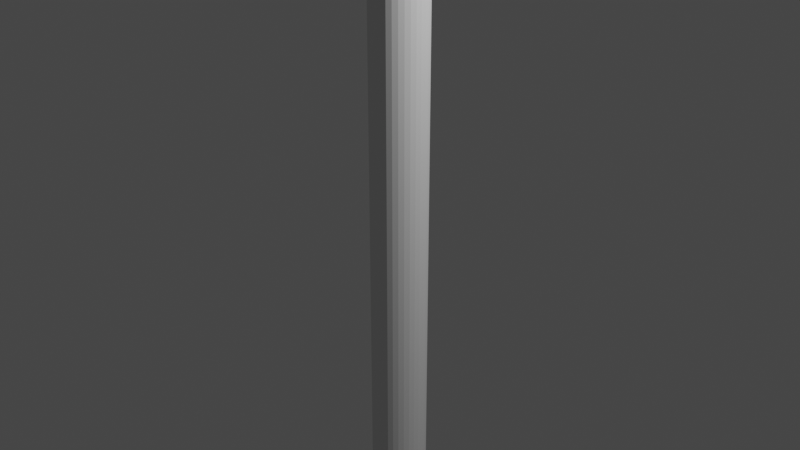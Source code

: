 # Source: barrel_edge_selected.blend  (saved by Blender 3.2.14; exported with 4.5.12 LTS)
import bpy
from mathutils import Matrix  # noqa: F401  (used for matrix-valued properties, if any)

bpy.ops.wm.read_factory_settings(use_empty=True)
scene = bpy.context.scene
scene.name = 'Scene'

# ---- collections
col_collection = bpy.data.collections.new('Collection'); scene.collection.children.link(col_collection)

# ---- world
world_world = bpy.data.worlds.new('World'); scene.world = world_world
world_world.use_nodes = True; world_world.node_tree.nodes.clear()
_N = world_world.node_tree.nodes; _L = world_world.node_tree.links
n0 = _N.new('ShaderNodeOutputWorld'); n0.name = 'World Output'; n0.location = (300, 300)
n1 = _N.new('ShaderNodeBackground'); n1.name = 'Background'; n1.location = (10, 300)
n1.inputs[0].default_value = (0.05088, 0.05088, 0.05088, 1.0)
_L.new(n1.outputs[0], n0.inputs[0])
n0.is_active_output = True
world_world.color = (0.05088, 0.05088, 0.05088)
world_world.use_sun_shadow = False
world_world.sun_shadow_jitter_overblur = 0.0

# ---- cameras
cam_camera = bpy.data.cameras.new('Camera')
cam_camera.clip_end = 100.0
cam_camera.ortho_scale = 7.314

# ---- lights
light_light = bpy.data.lights.new('Light', 'POINT')
light_light.transmission_factor = 0.0
light_light.energy = 1000.0
light_light.shadow_soft_size = 0.1
light_light.shadow_maximum_resolution = 0.006
light_light.use_absolute_resolution = True

# ---- meshes
me_cylinder = bpy.data.meshes.new('Cylinder')
me_cylinder.from_pydata([(0.0, 1.0, -1.0), (0.0, 1.0, 1.0), (0.1951, 0.9808, -1.0), (0.1951, 0.9808, 1.0), (0.3827, 0.9239, -1.0), (0.3827, 0.9239, 1.0), (0.5556, 0.8315, -1.0), (0.5556, 0.8315, 1.0), (0.7071, 0.7071, -1.0), (0.7071, 0.7071, 1.0), (0.8315, 0.5556, -1.0), (0.8315, 0.5556, 1.0), (0.9239, 0.3827, -1.0), (0.9239, 0.3827, 1.0), (0.9808, 0.1951, -1.0), (0.9808, 0.1951, 1.0), (1.0, -4.371e-08, -1.0), (1.0, -4.371e-08, 1.0), (0.9808, -0.1951, -1.0), (0.9808, -0.1951, 1.0), (0.9239, -0.3827, -1.0), (0.9239, -0.3827, 1.0), (0.8315, -0.5556, -1.0), (0.8315, -0.5556, 1.0), (0.7071, -0.7071, -1.0), (0.7071, -0.7071, 1.0), (0.5556, -0.8315, -1.0), (0.5556, -0.8315, 1.0), (0.3827, -0.9239, -1.0), (0.3827, -0.9239, 1.0), (0.1951, -0.9808, -1.0), (0.1951, -0.9808, 1.0), (-8.742e-08, -1.0, -1.0), (-8.742e-08, -1.0, 1.0), (-0.1951, -0.9808, -1.0), (-0.1951, -0.9808, 1.0), (-0.3827, -0.9239, -1.0), (-0.3827, -0.9239, 1.0), (-0.5556, -0.8315, -1.0), (-0.5556, -0.8315, 1.0), (-0.7071, -0.7071, -1.0), (-0.7071, -0.7071, 1.0), (-0.8315, -0.5556, -1.0), (-0.8315, -0.5556, 1.0), (-0.9239, -0.3827, -1.0), (-0.9239, -0.3827, 1.0), (-0.9808, -0.1951, -1.0), (-0.9808, -0.1951, 1.0), (-1.0, 1.192e-08, -1.0), (-1.0, 1.192e-08, 1.0), (-0.9808, 0.1951, -1.0), (-0.9808, 0.1951, 1.0), (-0.9239, 0.3827, -1.0), (-0.9239, 0.3827, 1.0), (-0.8315, 0.5556, -1.0), (-0.8315, 0.5556, 1.0), (-0.7071, 0.7071, -1.0), (-0.7071, 0.7071, 1.0), (-0.5556, 0.8315, -1.0), (-0.5556, 0.8315, 1.0), (-0.3827, 0.9239, -1.0), (-0.3827, 0.9239, 1.0), (-0.1951, 0.9808, -1.0), (-0.1951, 0.9808, 1.0), (0.0, 1.0, 0.9741), (0.1951, 0.9808, 0.9741), (0.3827, 0.9239, 0.9741), (0.5556, 0.8315, 0.9741), (0.7071, 0.7071, 0.9741), (0.8315, 0.5556, 0.9741), (0.9239, 0.3827, 0.9741), (0.9808, 0.1951, 0.9741), (1.0, -4.371e-08, 0.9741), (0.9808, -0.1951, 0.9741), (0.9239, -0.3827, 0.9741), (0.8315, -0.5556, 0.9741), (0.7071, -0.7071, 0.9741), (0.5556, -0.8315, 0.9741), (0.3827, -0.9239, 0.9741), (0.1951, -0.9808, 0.9741), (-8.742e-08, -1.0, 0.9741), (-0.1951, -0.9808, 0.9741), (-0.3827, -0.9239, 0.9741), (-0.5556, -0.8315, 0.9741), (-0.7071, -0.7071, 0.9741), (-0.8315, -0.5556, 0.9741), (-0.9239, -0.3827, 0.9741), (-0.9808, -0.1951, 0.9741), (-1.0, 1.192e-08, 0.9741), (-0.9808, 0.1951, 0.9741), (-0.9239, 0.3827, 0.9741), (-0.8315, 0.5556, 0.9741), (-0.7071, 0.7071, 0.9741), (-0.5556, 0.8315, 0.9741), (-0.3827, 0.9239, 0.9741), (-0.1951, 0.9808, 0.9741), (0.2476, 1.245, 1.0), (3.59e-08, 1.269, 1.0), (3.59e-08, 1.269, 0.9741), (0.4856, 1.172, 1.0), (0.705, 1.055, 1.0), (0.8973, 0.8973, 1.0), (1.055, 0.705, 1.0), (1.172, 0.4856, 1.0), (1.245, 0.2476, 1.0), (1.269, -5.14e-08, 1.0), (1.245, -0.2476, 1.0), (1.172, -0.4856, 1.0), (1.055, -0.705, 1.0), (0.8973, -0.8973, 1.0), (0.705, -1.055, 1.0), (0.4856, -1.172, 1.0), (0.2476, -1.245, 1.0), (-1.015e-07, -1.269, 1.0), (-0.2476, -1.245, 1.0), (-0.4856, -1.172, 1.0), (-0.705, -1.055, 1.0), (-0.8973, -0.8973, 1.0), (-1.055, -0.705, 1.0), (-1.172, -0.4856, 1.0), (-1.245, -0.2476, 1.0), (-1.269, 1.192e-08, 1.0), (-1.245, 0.2476, 1.0), (-1.172, 0.4856, 1.0), (-1.055, 0.705, 1.0), (-0.8973, 0.8973, 1.0), (-0.705, 1.055, 1.0), (-0.4856, 1.172, 1.0), (-0.2476, 1.245, 1.0), (0.2476, 1.245, 0.9741), (0.4856, 1.172, 0.9741), (0.705, 1.055, 0.9741), (0.8973, 0.8973, 0.9741), (1.055, 0.705, 0.9741), (1.172, 0.4856, 0.9741), (1.245, 0.2476, 0.9741), (1.269, -5.14e-08, 0.9741), (1.245, -0.2476, 0.9741), (1.172, -0.4856, 0.9741), (1.055, -0.705, 0.9741), (0.8973, -0.8973, 0.9741), (0.705, -1.055, 0.9741), (0.4856, -1.172, 0.9741), (0.2476, -1.245, 0.9741), (-1.015e-07, -1.269, 0.9741), (-0.2476, -1.245, 0.9741), (-0.4856, -1.172, 0.9741), (-0.705, -1.055, 0.9741), (-0.8973, -0.8973, 0.9741), (-1.055, -0.705, 0.9741), (-1.172, -0.4856, 0.9741), (-1.245, -0.2476, 0.9741), (-1.269, 1.192e-08, 0.9741), (-1.245, 0.2476, 0.9741), (-1.172, 0.4856, 0.9741), (-1.055, 0.705, 0.9741), (-0.8973, 0.8973, 0.9741), (-0.705, 1.055, 0.9741), (-0.4856, 1.172, 0.9741), (-0.2476, 1.245, 0.9741)], [], [(87, 86, 150, 151), (21, 23, 108, 107), (88, 87, 151, 152), (3, 5, 99, 96), (55, 57, 125, 124), (89, 88, 152, 153), (37, 39, 116, 115), (90, 89, 153, 154), (19, 21, 107, 106), (91, 90, 154, 155), (65, 64, 98, 129), (53, 55, 124, 123), (92, 91, 155, 156), (1, 3, 96, 97), (66, 65, 129, 130), (35, 37, 115, 114), (93, 92, 156, 157), (17, 19, 106, 105), (67, 66, 130, 131), (94, 93, 157, 158), (68, 67, 131, 132), (51, 53, 123, 122), (95, 94, 158, 159), (69, 68, 132, 133), (33, 35, 114, 113), (64, 95, 159, 98), (15, 17, 105, 104), (70, 69, 133, 134), (71, 70, 134, 135), (49, 51, 122, 121), (72, 71, 135, 136), (31, 33, 113, 112), (62, 95, 64, 0), (60, 94, 95, 62), (58, 93, 94, 60), (56, 92, 93, 58), (54, 91, 92, 56), (52, 90, 91, 54), (50, 89, 90, 52), (48, 88, 89, 50), (46, 87, 88, 48), (44, 86, 87, 46), (42, 85, 86, 44), (40, 84, 85, 42), (38, 83, 84, 40), (36, 82, 83, 38), (34, 81, 82, 36), (32, 80, 81, 34), (30, 79, 80, 32), (28, 78, 79, 30), (26, 77, 78, 28), (24, 76, 77, 26), (22, 75, 76, 24), (20, 74, 75, 22), (18, 73, 74, 20), (16, 72, 73, 18), (14, 71, 72, 16), (12, 70, 71, 14), (10, 69, 70, 12), (8, 68, 69, 10), (6, 67, 68, 8), (4, 66, 67, 6), (2, 65, 66, 4), (0, 64, 65, 2), (98, 97, 96, 129), (129, 96, 99, 130), (130, 99, 100, 131), (131, 100, 101, 132), (132, 101, 102, 133), (133, 102, 103, 134), (134, 103, 104, 135), (135, 104, 105, 136), (136, 105, 106, 137), (137, 106, 107, 138), (138, 107, 108, 139), (139, 108, 109, 140), (140, 109, 110, 141), (141, 110, 111, 142), (142, 111, 112, 143), (143, 112, 113, 144), (144, 113, 114, 145), (145, 114, 115, 146), (146, 115, 116, 147), (147, 116, 117, 148), (148, 117, 118, 149), (149, 118, 119, 150), (150, 119, 120, 151), (151, 120, 121, 152), (152, 121, 122, 153), (153, 122, 123, 154), (154, 123, 124, 155), (155, 124, 125, 156), (156, 125, 126, 157), (157, 126, 127, 158), (158, 127, 128, 159), (159, 128, 97, 98), (39, 41, 117, 116), (86, 85, 149, 150), (57, 59, 126, 125), (85, 84, 148, 149), (5, 7, 100, 99), (23, 25, 109, 108), (84, 83, 147, 148), (41, 43, 118, 117), (83, 82, 146, 147), (59, 61, 127, 126), (7, 9, 101, 100), (82, 81, 145, 146), (25, 27, 110, 109), (81, 80, 144, 145), (43, 45, 119, 118), (80, 79, 143, 144), (61, 63, 128, 127), (9, 11, 102, 101), (79, 78, 142, 143), (27, 29, 111, 110), (78, 77, 141, 142), (45, 47, 120, 119), (77, 76, 140, 141), (63, 1, 97, 128), (76, 75, 139, 140), (11, 13, 103, 102), (29, 31, 112, 111), (75, 74, 138, 139), (47, 49, 121, 120), (74, 73, 137, 138), (73, 72, 136, 137), (13, 15, 104, 103)])
_uv = me_cylinder.uv_layers.new(name='UVMap')
_uv.uv.foreach_set('vector', [0.2812, 0.9935, 0.3125, 0.9935, 0.3125, 0.9935, 0.2812, 0.9935, 0.4717, 0.1582, 0.4496, 0.1167, 0.4496, 0.1167, 0.4717, 0.1582, 0.25, 0.9935, 0.2812, 0.9935, 0.2812, 0.9935, 0.25, 0.9935, 0.2968, 0.4854, 0.3418, 0.4717, 0.3418, 0.4717, 0.2968, 0.4854, 0.05045, 0.3833, 0.08029, 0.4197, 0.08029, 0.4197, 0.05045, 0.3833, 0.2188, 0.9935, 0.25, 0.9935, 0.25, 0.9935, 0.2188, 0.9935, 0.1582, 0.02827, 0.1167, 0.05045, 0.1167, 0.05045, 0.1582, 0.02827, 0.1875, 0.9935, 0.2188, 0.9935, 0.2188, 0.9935, 0.1875, 0.9935, 0.4854, 0.2032, 0.4717, 0.1582, 0.4717, 0.1582, 0.4854, 0.2032, 0.1562, 0.9935, 0.1875, 0.9935, 0.1875, 0.9935, 0.1562, 0.9935, 0.9688, 0.9935, 1.0, 0.9935, 1.0, 0.9935, 0.9688, 0.9935, 0.02827, 0.3418, 0.05045, 0.3833, 0.05045, 0.3833, 0.02827, 0.3418, 0.125, 0.9935, 0.1562, 0.9935, 0.1562, 0.9935, 0.125, 0.9935, 0.25, 0.49, 0.2968, 0.4854, 0.2968, 0.4854, 0.25, 0.49, 0.9375, 0.9935, 0.9688, 0.9935, 0.9688, 0.9935, 0.9375, 0.9935, 0.2032, 0.01461, 0.1582, 0.02827, 0.1582, 0.02827, 0.2032, 0.01461, 0.09375, 0.9935, 0.125, 0.9935, 0.125, 0.9935, 0.09375, 0.9935, 0.49, 0.25, 0.4854, 0.2032, 0.4854, 0.2032, 0.49, 0.25, 0.9062, 0.9935, 0.9375, 0.9935, 0.9375, 0.9935, 0.9062, 0.9935, 0.0625, 0.9935, 0.09375, 0.9935, 0.09375, 0.9935, 0.0625, 0.9935, 0.875, 0.9935, 0.9062, 0.9935, 0.9062, 0.9935, 0.875, 0.9935, 0.01461, 0.2968, 0.02827, 0.3418, 0.02827, 0.3418, 0.01461, 0.2968, 0.03125, 0.9935, 0.0625, 0.9935, 0.0625, 0.9935, 0.03125, 0.9935, 0.8438, 0.9935, 0.875, 0.9935, 0.875, 0.9935, 0.8438, 0.9935, 0.25, 0.01, 0.2032, 0.01461, 0.2032, 0.01461, 0.25, 0.01, 0.0, 0.9935, 0.03125, 0.9935, 0.03125, 0.9935, 0.0, 0.9935, 0.4854, 0.2968, 0.49, 0.25, 0.49, 0.25, 0.4854, 0.2968, 0.8125, 0.9935, 0.8438, 0.9935, 0.8438, 0.9935, 0.8125, 0.9935, 0.7812, 0.9935, 0.8125, 0.9935, 0.8125, 0.9935, 0.7812, 0.9935, 0.01, 0.25, 0.01461, 0.2968, 0.01461, 0.2968, 0.01, 0.25, 0.75, 0.9935, 0.7812, 0.9935, 0.7812, 0.9935, 0.75, 0.9935, 0.2968, 0.01461, 0.25, 0.01, 0.25, 0.01, 0.2968, 0.01461, 0.03125, 0.5, 0.03125, 0.9935, 0.0, 0.9935, 0.0, 0.5, 0.0625, 0.5, 0.0625, 0.9935, 0.03125, 0.9935, 0.03125, 0.5, 0.09375, 0.5, 0.09375, 0.9935, 0.0625, 0.9935, 0.0625, 0.5, 0.125, 0.5, 0.125, 0.9935, 0.09375, 0.9935, 0.09375, 0.5, 0.1562, 0.5, 0.1562, 0.9935, 0.125, 0.9935, 0.125, 0.5, 0.1875, 0.5, 0.1875, 0.9935, 0.1562, 0.9935, 0.1562, 0.5, 0.2188, 0.5, 0.2188, 0.9935, 0.1875, 0.9935, 0.1875, 0.5, 0.25, 0.5, 0.25, 0.9935, 0.2188, 0.9935, 0.2188, 0.5, 0.2812, 0.5, 0.2812, 0.9935, 0.25, 0.9935, 0.25, 0.5, 0.3125, 0.5, 0.3125, 0.9935, 0.2812, 0.9935, 0.2812, 0.5, 0.3438, 0.5, 0.3438, 0.9935, 0.3125, 0.9935, 0.3125, 0.5, 0.375, 0.5, 0.375, 0.9935, 0.3438, 0.9935, 0.3438, 0.5, 0.4062, 0.5, 0.4062, 0.9935, 0.375, 0.9935, 0.375, 0.5, 0.4375, 0.5, 0.4375, 0.9935, 0.4062, 0.9935, 0.4062, 0.5, 0.4688, 0.5, 0.4688, 0.9935, 0.4375, 0.9935, 0.4375, 0.5, 0.5, 0.5, 0.5, 0.9935, 0.4688, 0.9935, 0.4688, 0.5, 0.5312, 0.5, 0.5312, 0.9935, 0.5, 0.9935, 0.5, 0.5, 0.5625, 0.5, 0.5625, 0.9935, 0.5312, 0.9935, 0.5312, 0.5, 0.5938, 0.5, 0.5938, 0.9935, 0.5625, 0.9935, 0.5625, 0.5, 0.625, 0.5, 0.625, 0.9935, 0.5938, 0.9935, 0.5938, 0.5, 0.6562, 0.5, 0.6562, 0.9935, 0.625, 0.9935, 0.625, 0.5, 0.6875, 0.5, 0.6875, 0.9935, 0.6562, 0.9935, 0.6562, 0.5, 0.7188, 0.5, 0.7188, 0.9935, 0.6875, 0.9935, 0.6875, 0.5, 0.75, 0.5, 0.75, 0.9935, 0.7188, 0.9935, 0.7188, 0.5, 0.7812, 0.5, 0.7812, 0.9935, 0.75, 0.9935, 0.75, 0.5, 0.8125, 0.5, 0.8125, 0.9935, 0.7812, 0.9935, 0.7812, 0.5, 0.8438, 0.5, 0.8438, 0.9935, 0.8125, 0.9935, 0.8125, 0.5, 0.875, 0.5, 0.875, 0.9935, 0.8438, 0.9935, 0.8438, 0.5, 0.9062, 0.5, 0.9062, 0.9935, 0.875, 0.9935, 0.875, 0.5, 0.9375, 0.5, 0.9375, 0.9935, 0.9062, 0.9935, 0.9062, 0.5, 0.9688, 0.5, 0.9688, 0.9935, 0.9375, 0.9935, 0.9375, 0.5, 1.0, 0.5, 1.0, 0.9935, 0.9688, 0.9935, 0.9688, 0.5, 1.0, 0.9935, 1.0, 1.0, 0.9688, 1.0, 0.9688, 0.9935, 0.9688, 0.9935, 0.9688, 1.0, 0.9375, 1.0, 0.9375, 0.9935, 0.9375, 0.9935, 0.9375, 1.0, 0.9062, 1.0, 0.9062, 0.9935, 0.9062, 0.9935, 0.9062, 1.0, 0.875, 1.0, 0.875, 0.9935, 0.875, 0.9935, 0.875, 1.0, 0.8438, 1.0, 0.8438, 0.9935, 0.8438, 0.9935, 0.8438, 1.0, 0.8125, 1.0, 0.8125, 0.9935, 0.8125, 0.9935, 0.8125, 1.0, 0.7812, 1.0, 0.7812, 0.9935, 0.7812, 0.9935, 0.7812, 1.0, 0.75, 1.0, 0.75, 0.9935, 0.75, 0.9935, 0.75, 1.0, 0.7188, 1.0, 0.7188, 0.9935, 0.7188, 0.9935, 0.7188, 1.0, 0.6875, 1.0, 0.6875, 0.9935, 0.6875, 0.9935, 0.6875, 1.0, 0.6562, 1.0, 0.6562, 0.9935, 0.6562, 0.9935, 0.6562, 1.0, 0.625, 1.0, 0.625, 0.9935, 0.625, 0.9935, 0.625, 1.0, 0.5938, 1.0, 0.5938, 0.9935, 0.5938, 0.9935, 0.5938, 1.0, 0.5625, 1.0, 0.5625, 0.9935, 0.5625, 0.9935, 0.5625, 1.0, 0.5312, 1.0, 0.5312, 0.9935, 0.5312, 0.9935, 0.5312, 1.0, 0.5, 1.0, 0.5, 0.9935, 0.5, 0.9935, 0.5, 1.0, 0.4688, 1.0, 0.4688, 0.9935, 0.4688, 0.9935, 0.4688, 1.0, 0.4375, 1.0, 0.4375, 0.9935, 0.4375, 0.9935, 0.4375, 1.0, 0.4062, 1.0, 0.4062, 0.9935, 0.4062, 0.9935, 0.4062, 1.0, 0.375, 1.0, 0.375, 0.9935, 0.375, 0.9935, 0.375, 1.0, 0.3438, 1.0, 0.3438, 0.9935, 0.3438, 0.9935, 0.3438, 1.0, 0.3125, 1.0, 0.3125, 0.9935, 0.3125, 0.9935, 0.3125, 1.0, 0.2812, 1.0, 0.2812, 0.9935, 0.2812, 0.9935, 0.2812, 1.0, 0.25, 1.0, 0.25, 0.9935, 0.25, 0.9935, 0.25, 1.0, 0.2188, 1.0, 0.2188, 0.9935, 0.2188, 0.9935, 0.2188, 1.0, 0.1875, 1.0, 0.1875, 0.9935, 0.1875, 0.9935, 0.1875, 1.0, 0.1562, 1.0, 0.1562, 0.9935, 0.1562, 0.9935, 0.1562, 1.0, 0.125, 1.0, 0.125, 0.9935, 0.125, 0.9935, 0.125, 1.0, 0.09375, 1.0, 0.09375, 0.9935, 0.09375, 0.9935, 0.09375, 1.0, 0.0625, 1.0, 0.0625, 0.9935, 0.0625, 0.9935, 0.0625, 1.0, 0.03125, 1.0, 0.03125, 0.9935, 0.03125, 0.9935, 0.03125, 1.0, 0.0, 1.0, 0.0, 0.9935, 0.1167, 0.05045, 0.08029, 0.08029, 0.08029, 0.08029, 0.1167, 0.05045, 0.3125, 0.9935, 0.3438, 0.9935, 0.3438, 0.9935, 0.3125, 0.9935, 0.08029, 0.4197, 0.1167, 0.4496, 0.1167, 0.4496, 0.08029, 0.4197, 0.3438, 0.9935, 0.375, 0.9935, 0.375, 0.9935, 0.3438, 0.9935, 0.3418, 0.4717, 0.3833, 0.4496, 0.3833, 0.4496, 0.3418, 0.4717, 0.4496, 0.1167, 0.4197, 0.08029, 0.4197, 0.08029, 0.4496, 0.1167, 0.375, 0.9935, 0.4062, 0.9935, 0.4062, 0.9935, 0.375, 0.9935, 0.08029, 0.08029, 0.05045, 0.1167, 0.05045, 0.1167, 0.08029, 0.08029, 0.4062, 0.9935, 0.4375, 0.9935, 0.4375, 0.9935, 0.4062, 0.9935, 0.1167, 0.4496, 0.1582, 0.4717, 0.1582, 0.4717, 0.1167, 0.4496, 0.3833, 0.4496, 0.4197, 0.4197, 0.4197, 0.4197, 0.3833, 0.4496, 0.4375, 0.9935, 0.4688, 0.9935, 0.4688, 0.9935, 0.4375, 0.9935, 0.4197, 0.08029, 0.3833, 0.05045, 0.3833, 0.05045, 0.4197, 0.08029, 0.4688, 0.9935, 0.5, 0.9935, 0.5, 0.9935, 0.4688, 0.9935, 0.05045, 0.1167, 0.02827, 0.1582, 0.02827, 0.1582, 0.05045, 0.1167, 0.5, 0.9935, 0.5312, 0.9935, 0.5312, 0.9935, 0.5, 0.9935, 0.1582, 0.4717, 0.2032, 0.4854, 0.2032, 0.4854, 0.1582, 0.4717, 0.4197, 0.4197, 0.4496, 0.3833, 0.4496, 0.3833, 0.4197, 0.4197, 0.5312, 0.9935, 0.5625, 0.9935, 0.5625, 0.9935, 0.5312, 0.9935, 0.3833, 0.05045, 0.3418, 0.02827, 0.3418, 0.02827, 0.3833, 0.05045, 0.5625, 0.9935, 0.5938, 0.9935, 0.5938, 0.9935, 0.5625, 0.9935, 0.02827, 0.1582, 0.01461, 0.2032, 0.01461, 0.2032, 0.02827, 0.1582, 0.5938, 0.9935, 0.625, 0.9935, 0.625, 0.9935, 0.5938, 0.9935, 0.2032, 0.4854, 0.25, 0.49, 0.25, 0.49, 0.2032, 0.4854, 0.625, 0.9935, 0.6562, 0.9935, 0.6562, 0.9935, 0.625, 0.9935, 0.4496, 0.3833, 0.4717, 0.3418, 0.4717, 0.3418, 0.4496, 0.3833, 0.3418, 0.02827, 0.2968, 0.01461, 0.2968, 0.01461, 0.3418, 0.02827, 0.6562, 0.9935, 0.6875, 0.9935, 0.6875, 0.9935, 0.6562, 0.9935, 0.01461, 0.2032, 0.01, 0.25, 0.01, 0.25, 0.01461, 0.2032, 0.6875, 0.9935, 0.7188, 0.9935, 0.7188, 0.9935, 0.6875, 0.9935, 0.7188, 0.9935, 0.75, 0.9935, 0.75, 0.9935, 0.7188, 0.9935, 0.4717, 0.3418, 0.4854, 0.2968, 0.4854, 0.2968, 0.4717, 0.3418])
me_cylinder.update()

# ---- objects
ob_light = bpy.data.objects.new('Light', light_light)
ob_camera = bpy.data.objects.new('Camera', cam_camera)
ob_cylinder = bpy.data.objects.new('Cylinder', me_cylinder)

# ---- transforms, parenting, visibility, modifiers, constraints
ob_light.location = (4.076, 1.005, 5.904)
ob_light.rotation_euler = (0.6503, 0.05522, 1.866)
ob_light.lock_rotations_4d = False
ob_light.empty_display_type = 'ARROWS'
ob_light.color = (0.0, 0.0, 0.0, 0.0)
ob_light.lineart.crease_threshold = 0.0
ob_camera.location = (7.359, -6.926, 4.958)
ob_camera.rotation_euler = (1.109, 0.0, 0.8149)
ob_camera.lock_rotations_4d = False
ob_camera.empty_display_type = 'ARROWS'
ob_camera.color = (0.0, 0.0, 0.0, 0.0)
ob_camera.display_type = 'WIRE'
ob_camera.lineart.crease_threshold = 0.0
ob_cylinder.location = (0.0, 0.0, 0.0)
ob_cylinder.scale = (0.3, 0.3, 3.0)

# ---- collection membership
col_collection.objects.link(ob_light)
col_collection.objects.link(ob_camera)
col_collection.objects.link(ob_cylinder)

# ---- scene / render settings (as saved in the file)
scene.camera = ob_camera
scene.frame_start = 1; scene.frame_end = 250; scene.frame_set(1)
scene.render.engine = 'BLENDER_EEVEE_NEXT'
scene.cycles.sampling_pattern = 'TABULATED_SOBOL'
scene.cycles.use_light_tree = False
scene.view_settings.view_transform = 'Filmic'
bpy.context.view_layer.update()
